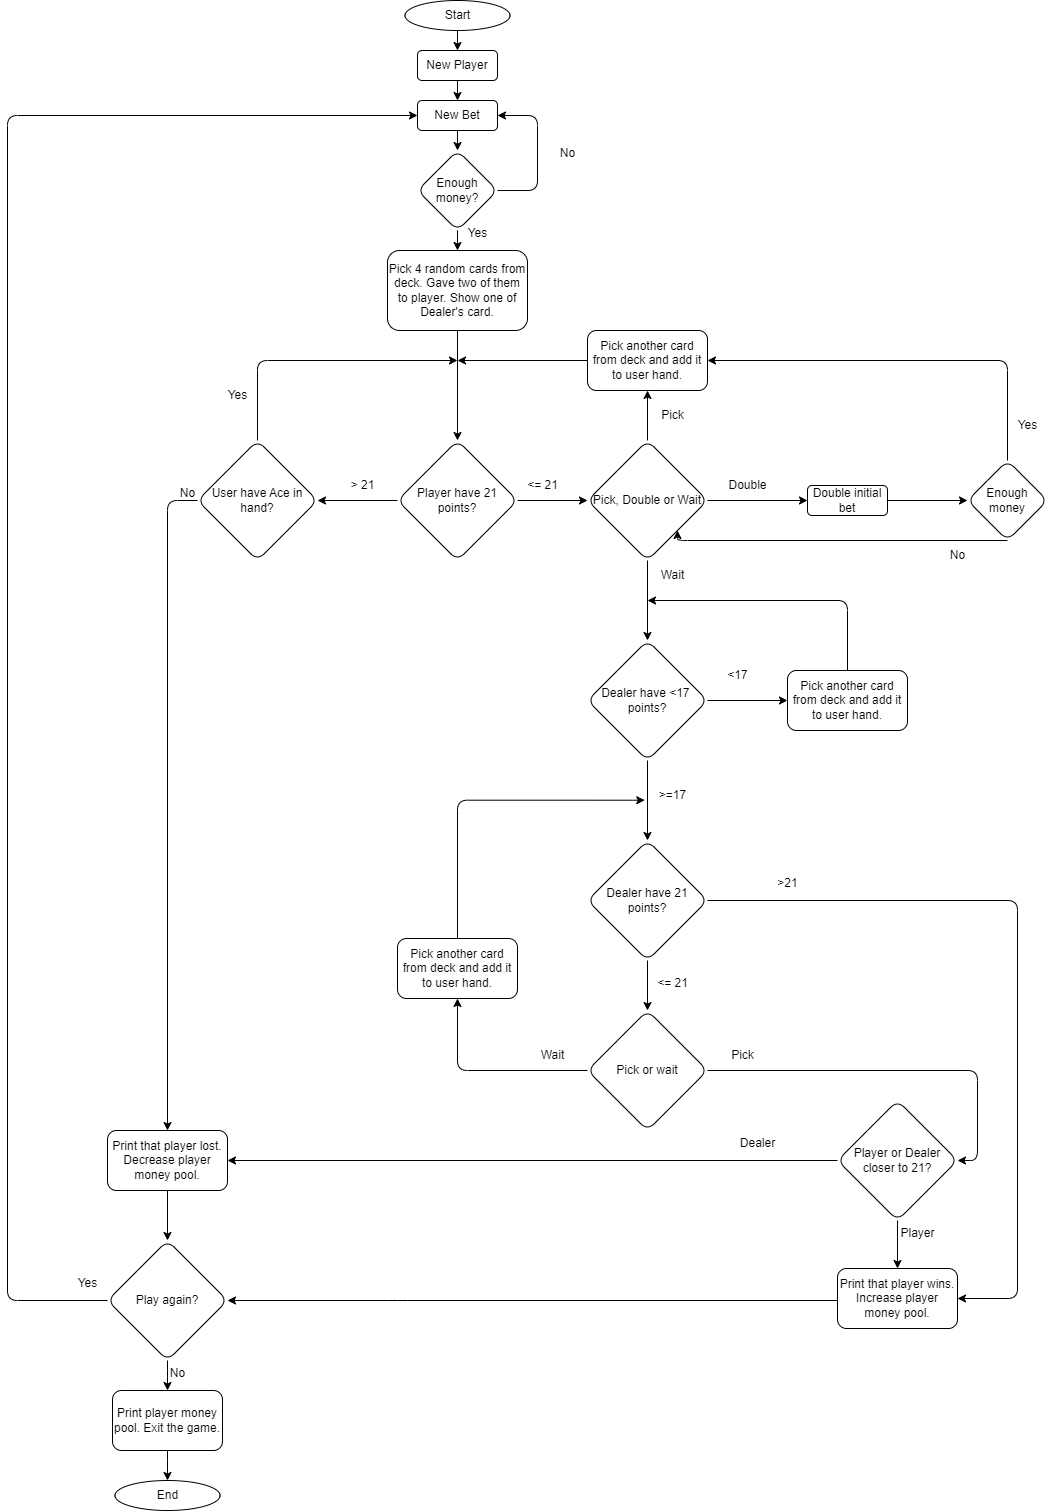

The diagram above was exported from draw.io. Its source (the exported page's mxGraphModel, read from the mxfile embedded in the PNG):
<mxGraphModel dx="1426" dy="769" grid="1" gridSize="10" guides="1" tooltips="1" connect="1" arrows="1" fold="1" page="1" pageScale="1" pageWidth="850" pageHeight="1100" math="0" shadow="0">
  <root>
    <mxCell id="0" />
    <mxCell id="1" parent="0" />
    <mxCell id="dg41UJsL33ad8yfSicbZ-10" style="edgeStyle=orthogonalEdgeStyle;rounded=1;orthogonalLoop=1;jettySize=auto;html=1;entryX=0.5;entryY=0;entryDx=0;entryDy=0;" edge="1" parent="1" target="dg41UJsL33ad8yfSicbZ-3">
      <mxGeometry relative="1" as="geometry">
        <mxPoint x="710" y="70" as="sourcePoint" />
      </mxGeometry>
    </mxCell>
    <mxCell id="dg41UJsL33ad8yfSicbZ-11" style="edgeStyle=orthogonalEdgeStyle;rounded=1;orthogonalLoop=1;jettySize=auto;html=1;entryX=0.5;entryY=0;entryDx=0;entryDy=0;" edge="1" parent="1" source="dg41UJsL33ad8yfSicbZ-3" target="dg41UJsL33ad8yfSicbZ-4">
      <mxGeometry relative="1" as="geometry" />
    </mxCell>
    <mxCell id="dg41UJsL33ad8yfSicbZ-3" value="New Player" style="rounded=1;whiteSpace=wrap;html=1;" vertex="1" parent="1">
      <mxGeometry x="670" y="90" width="80" height="30" as="geometry" />
    </mxCell>
    <mxCell id="dg41UJsL33ad8yfSicbZ-8" value="" style="edgeStyle=orthogonalEdgeStyle;rounded=1;orthogonalLoop=1;jettySize=auto;html=1;" edge="1" parent="1" source="dg41UJsL33ad8yfSicbZ-4" target="dg41UJsL33ad8yfSicbZ-5">
      <mxGeometry relative="1" as="geometry" />
    </mxCell>
    <mxCell id="dg41UJsL33ad8yfSicbZ-4" value="New Bet" style="rounded=1;whiteSpace=wrap;html=1;" vertex="1" parent="1">
      <mxGeometry x="670" y="140" width="80" height="30" as="geometry" />
    </mxCell>
    <mxCell id="dg41UJsL33ad8yfSicbZ-6" style="edgeStyle=orthogonalEdgeStyle;rounded=1;orthogonalLoop=1;jettySize=auto;html=1;entryX=1;entryY=0.5;entryDx=0;entryDy=0;" edge="1" parent="1" target="dg41UJsL33ad8yfSicbZ-4">
      <mxGeometry relative="1" as="geometry">
        <mxPoint x="750.0014285714285" y="230.02857142857135" as="sourcePoint" />
        <mxPoint x="760" y="160" as="targetPoint" />
        <Array as="points">
          <mxPoint x="790" y="230" />
          <mxPoint x="790" y="155" />
        </Array>
      </mxGeometry>
    </mxCell>
    <mxCell id="dg41UJsL33ad8yfSicbZ-12" style="edgeStyle=orthogonalEdgeStyle;rounded=1;orthogonalLoop=1;jettySize=auto;html=1;entryX=0.5;entryY=0;entryDx=0;entryDy=0;" edge="1" parent="1" source="dg41UJsL33ad8yfSicbZ-5" target="dg41UJsL33ad8yfSicbZ-9">
      <mxGeometry relative="1" as="geometry" />
    </mxCell>
    <mxCell id="dg41UJsL33ad8yfSicbZ-5" value="Enough money?" style="rhombus;whiteSpace=wrap;html=1;rounded=1;" vertex="1" parent="1">
      <mxGeometry x="670" y="190" width="80" height="80" as="geometry" />
    </mxCell>
    <mxCell id="dg41UJsL33ad8yfSicbZ-23" style="edgeStyle=orthogonalEdgeStyle;rounded=1;orthogonalLoop=1;jettySize=auto;html=1;entryX=0.5;entryY=0;entryDx=0;entryDy=0;" edge="1" parent="1" source="dg41UJsL33ad8yfSicbZ-9" target="dg41UJsL33ad8yfSicbZ-13">
      <mxGeometry relative="1" as="geometry" />
    </mxCell>
    <mxCell id="dg41UJsL33ad8yfSicbZ-9" value="&lt;div style=&quot;&quot;&gt;&lt;span style=&quot;background-color: initial;&quot;&gt;Pick 4 random cards from deck. Gave two of them to player. Show one of Dealer's card.&lt;/span&gt;&lt;/div&gt;" style="rounded=1;whiteSpace=wrap;html=1;align=center;" vertex="1" parent="1">
      <mxGeometry x="640" y="290" width="140" height="80" as="geometry" />
    </mxCell>
    <mxCell id="dg41UJsL33ad8yfSicbZ-29" style="edgeStyle=orthogonalEdgeStyle;rounded=1;orthogonalLoop=1;jettySize=auto;html=1;entryX=0;entryY=0.5;entryDx=0;entryDy=0;" edge="1" parent="1" source="dg41UJsL33ad8yfSicbZ-13" target="dg41UJsL33ad8yfSicbZ-27">
      <mxGeometry relative="1" as="geometry" />
    </mxCell>
    <mxCell id="dg41UJsL33ad8yfSicbZ-84" value="" style="edgeStyle=orthogonalEdgeStyle;rounded=1;orthogonalLoop=1;jettySize=auto;html=1;" edge="1" parent="1" source="dg41UJsL33ad8yfSicbZ-13" target="dg41UJsL33ad8yfSicbZ-83">
      <mxGeometry relative="1" as="geometry" />
    </mxCell>
    <mxCell id="dg41UJsL33ad8yfSicbZ-13" value="Player have 21 points?" style="rhombus;whiteSpace=wrap;html=1;rounded=1;" vertex="1" parent="1">
      <mxGeometry x="650" y="480" width="120" height="120" as="geometry" />
    </mxCell>
    <mxCell id="dg41UJsL33ad8yfSicbZ-66" style="edgeStyle=orthogonalEdgeStyle;rounded=1;orthogonalLoop=1;jettySize=auto;html=1;entryX=0.5;entryY=0;entryDx=0;entryDy=0;" edge="1" parent="1" source="dg41UJsL33ad8yfSicbZ-15" target="dg41UJsL33ad8yfSicbZ-65">
      <mxGeometry relative="1" as="geometry" />
    </mxCell>
    <mxCell id="dg41UJsL33ad8yfSicbZ-15" value="Print player money pool. Exit the game." style="rounded=1;whiteSpace=wrap;html=1;" vertex="1" parent="1">
      <mxGeometry x="365" y="1430" width="110" height="60" as="geometry" />
    </mxCell>
    <mxCell id="dg41UJsL33ad8yfSicbZ-20" style="edgeStyle=orthogonalEdgeStyle;rounded=1;orthogonalLoop=1;jettySize=auto;html=1;entryX=0.5;entryY=0;entryDx=0;entryDy=0;" edge="1" parent="1" source="dg41UJsL33ad8yfSicbZ-16" target="dg41UJsL33ad8yfSicbZ-17">
      <mxGeometry relative="1" as="geometry" />
    </mxCell>
    <mxCell id="dg41UJsL33ad8yfSicbZ-16" value="Print that player lost. Decrease player money pool." style="rounded=1;whiteSpace=wrap;html=1;" vertex="1" parent="1">
      <mxGeometry x="360" y="1170" width="120" height="60" as="geometry" />
    </mxCell>
    <mxCell id="dg41UJsL33ad8yfSicbZ-18" style="edgeStyle=orthogonalEdgeStyle;rounded=1;orthogonalLoop=1;jettySize=auto;html=1;entryX=0;entryY=0.5;entryDx=0;entryDy=0;exitX=0;exitY=0.5;exitDx=0;exitDy=0;" edge="1" parent="1" source="dg41UJsL33ad8yfSicbZ-17" target="dg41UJsL33ad8yfSicbZ-4">
      <mxGeometry relative="1" as="geometry">
        <mxPoint x="350" y="150" as="targetPoint" />
        <Array as="points">
          <mxPoint x="260" y="1340" />
          <mxPoint x="260" y="155" />
        </Array>
      </mxGeometry>
    </mxCell>
    <mxCell id="dg41UJsL33ad8yfSicbZ-22" style="edgeStyle=orthogonalEdgeStyle;rounded=1;orthogonalLoop=1;jettySize=auto;html=1;entryX=0.5;entryY=0;entryDx=0;entryDy=0;" edge="1" parent="1" source="dg41UJsL33ad8yfSicbZ-17" target="dg41UJsL33ad8yfSicbZ-15">
      <mxGeometry relative="1" as="geometry" />
    </mxCell>
    <mxCell id="dg41UJsL33ad8yfSicbZ-17" value="Play again?" style="rhombus;whiteSpace=wrap;html=1;rounded=1;" vertex="1" parent="1">
      <mxGeometry x="360" y="1280" width="120" height="120" as="geometry" />
    </mxCell>
    <mxCell id="dg41UJsL33ad8yfSicbZ-19" style="edgeStyle=orthogonalEdgeStyle;rounded=1;orthogonalLoop=1;jettySize=auto;html=1;entryX=0.5;entryY=0;entryDx=0;entryDy=0;exitX=0;exitY=0.5;exitDx=0;exitDy=0;" edge="1" parent="1" source="dg41UJsL33ad8yfSicbZ-83" target="dg41UJsL33ad8yfSicbZ-16">
      <mxGeometry relative="1" as="geometry">
        <mxPoint x="420" y="540" as="sourcePoint" />
      </mxGeometry>
    </mxCell>
    <mxCell id="dg41UJsL33ad8yfSicbZ-31" style="edgeStyle=orthogonalEdgeStyle;rounded=1;orthogonalLoop=1;jettySize=auto;html=1;exitX=0;exitY=0.5;exitDx=0;exitDy=0;" edge="1" parent="1" source="dg41UJsL33ad8yfSicbZ-24">
      <mxGeometry relative="1" as="geometry">
        <mxPoint x="710" y="400" as="targetPoint" />
      </mxGeometry>
    </mxCell>
    <mxCell id="dg41UJsL33ad8yfSicbZ-24" value="Pick another card from deck and add it to user hand." style="rounded=1;whiteSpace=wrap;html=1;" vertex="1" parent="1">
      <mxGeometry x="840" y="370" width="120" height="60" as="geometry" />
    </mxCell>
    <mxCell id="dg41UJsL33ad8yfSicbZ-30" style="edgeStyle=orthogonalEdgeStyle;rounded=1;orthogonalLoop=1;jettySize=auto;html=1;entryX=0.5;entryY=1;entryDx=0;entryDy=0;" edge="1" parent="1" source="dg41UJsL33ad8yfSicbZ-27" target="dg41UJsL33ad8yfSicbZ-24">
      <mxGeometry relative="1" as="geometry" />
    </mxCell>
    <mxCell id="dg41UJsL33ad8yfSicbZ-40" style="edgeStyle=orthogonalEdgeStyle;rounded=1;orthogonalLoop=1;jettySize=auto;html=1;entryX=0;entryY=0.5;entryDx=0;entryDy=0;" edge="1" parent="1" source="dg41UJsL33ad8yfSicbZ-27" target="dg41UJsL33ad8yfSicbZ-36">
      <mxGeometry relative="1" as="geometry" />
    </mxCell>
    <mxCell id="dg41UJsL33ad8yfSicbZ-43" value="" style="edgeStyle=orthogonalEdgeStyle;rounded=1;orthogonalLoop=1;jettySize=auto;html=1;" edge="1" parent="1" source="dg41UJsL33ad8yfSicbZ-27" target="dg41UJsL33ad8yfSicbZ-42">
      <mxGeometry relative="1" as="geometry" />
    </mxCell>
    <mxCell id="dg41UJsL33ad8yfSicbZ-27" value="Pick, Double or Wait" style="rhombus;whiteSpace=wrap;html=1;rounded=1;" vertex="1" parent="1">
      <mxGeometry x="840" y="480" width="120" height="120" as="geometry" />
    </mxCell>
    <mxCell id="dg41UJsL33ad8yfSicbZ-41" style="edgeStyle=orthogonalEdgeStyle;rounded=1;orthogonalLoop=1;jettySize=auto;html=1;entryX=0;entryY=0.5;entryDx=0;entryDy=0;" edge="1" parent="1" source="dg41UJsL33ad8yfSicbZ-36" target="dg41UJsL33ad8yfSicbZ-37">
      <mxGeometry relative="1" as="geometry" />
    </mxCell>
    <mxCell id="dg41UJsL33ad8yfSicbZ-36" value="Double initial bet" style="rounded=1;whiteSpace=wrap;html=1;" vertex="1" parent="1">
      <mxGeometry x="1060" y="525" width="80" height="30" as="geometry" />
    </mxCell>
    <mxCell id="dg41UJsL33ad8yfSicbZ-38" style="edgeStyle=orthogonalEdgeStyle;rounded=1;orthogonalLoop=1;jettySize=auto;html=1;entryX=1;entryY=0.5;entryDx=0;entryDy=0;" edge="1" parent="1" source="dg41UJsL33ad8yfSicbZ-37" target="dg41UJsL33ad8yfSicbZ-24">
      <mxGeometry relative="1" as="geometry">
        <Array as="points">
          <mxPoint x="1260" y="400" />
        </Array>
      </mxGeometry>
    </mxCell>
    <mxCell id="dg41UJsL33ad8yfSicbZ-39" style="edgeStyle=orthogonalEdgeStyle;rounded=1;orthogonalLoop=1;jettySize=auto;html=1;entryX=1;entryY=1;entryDx=0;entryDy=0;exitX=0.5;exitY=1;exitDx=0;exitDy=0;" edge="1" parent="1" source="dg41UJsL33ad8yfSicbZ-37" target="dg41UJsL33ad8yfSicbZ-27">
      <mxGeometry relative="1" as="geometry">
        <Array as="points">
          <mxPoint x="930" y="580" />
        </Array>
      </mxGeometry>
    </mxCell>
    <mxCell id="dg41UJsL33ad8yfSicbZ-37" value="Enough money" style="rhombus;whiteSpace=wrap;html=1;rounded=1;" vertex="1" parent="1">
      <mxGeometry x="1220" y="500" width="80" height="80" as="geometry" />
    </mxCell>
    <mxCell id="dg41UJsL33ad8yfSicbZ-48" value="" style="edgeStyle=orthogonalEdgeStyle;rounded=1;orthogonalLoop=1;jettySize=auto;html=1;" edge="1" parent="1" source="dg41UJsL33ad8yfSicbZ-42" target="dg41UJsL33ad8yfSicbZ-47">
      <mxGeometry relative="1" as="geometry" />
    </mxCell>
    <mxCell id="dg41UJsL33ad8yfSicbZ-98" style="edgeStyle=orthogonalEdgeStyle;rounded=1;orthogonalLoop=1;jettySize=auto;html=1;entryX=0;entryY=0.5;entryDx=0;entryDy=0;" edge="1" parent="1" source="dg41UJsL33ad8yfSicbZ-42" target="dg41UJsL33ad8yfSicbZ-96">
      <mxGeometry relative="1" as="geometry" />
    </mxCell>
    <mxCell id="dg41UJsL33ad8yfSicbZ-42" value="Dealer have &amp;lt;17&amp;nbsp; points?" style="rhombus;whiteSpace=wrap;html=1;rounded=1;" vertex="1" parent="1">
      <mxGeometry x="840" y="680" width="120" height="120" as="geometry" />
    </mxCell>
    <mxCell id="dg41UJsL33ad8yfSicbZ-46" value="&amp;lt;17" style="text;html=1;align=center;verticalAlign=middle;resizable=0;points=[];autosize=1;strokeColor=none;fillColor=none;rounded=1;" vertex="1" parent="1">
      <mxGeometry x="970" y="700" width="40" height="30" as="geometry" />
    </mxCell>
    <mxCell id="dg41UJsL33ad8yfSicbZ-50" value="" style="edgeStyle=orthogonalEdgeStyle;rounded=1;orthogonalLoop=1;jettySize=auto;html=1;" edge="1" parent="1" source="dg41UJsL33ad8yfSicbZ-47" target="dg41UJsL33ad8yfSicbZ-49">
      <mxGeometry relative="1" as="geometry" />
    </mxCell>
    <mxCell id="dg41UJsL33ad8yfSicbZ-112" style="edgeStyle=orthogonalEdgeStyle;rounded=1;orthogonalLoop=1;jettySize=auto;html=1;entryX=1;entryY=0.5;entryDx=0;entryDy=0;" edge="1" parent="1" source="dg41UJsL33ad8yfSicbZ-47" target="dg41UJsL33ad8yfSicbZ-101">
      <mxGeometry relative="1" as="geometry">
        <Array as="points">
          <mxPoint x="1270" y="940" />
          <mxPoint x="1270" y="1338" />
        </Array>
      </mxGeometry>
    </mxCell>
    <mxCell id="dg41UJsL33ad8yfSicbZ-47" value="Dealer have 21 points?" style="rhombus;whiteSpace=wrap;html=1;rounded=1;" vertex="1" parent="1">
      <mxGeometry x="840" y="880" width="120" height="120" as="geometry" />
    </mxCell>
    <mxCell id="dg41UJsL33ad8yfSicbZ-53" style="edgeStyle=orthogonalEdgeStyle;rounded=1;orthogonalLoop=1;jettySize=auto;html=1;entryX=0.5;entryY=1;entryDx=0;entryDy=0;" edge="1" parent="1" source="dg41UJsL33ad8yfSicbZ-49" target="dg41UJsL33ad8yfSicbZ-51">
      <mxGeometry relative="1" as="geometry" />
    </mxCell>
    <mxCell id="dg41UJsL33ad8yfSicbZ-69" value="" style="edgeStyle=orthogonalEdgeStyle;rounded=1;orthogonalLoop=1;jettySize=auto;html=1;entryX=1;entryY=0.5;entryDx=0;entryDy=0;" edge="1" parent="1" source="dg41UJsL33ad8yfSicbZ-49" target="dg41UJsL33ad8yfSicbZ-68">
      <mxGeometry relative="1" as="geometry">
        <Array as="points" />
      </mxGeometry>
    </mxCell>
    <mxCell id="dg41UJsL33ad8yfSicbZ-49" value="Pick or wait" style="rhombus;whiteSpace=wrap;html=1;rounded=1;" vertex="1" parent="1">
      <mxGeometry x="840" y="1050" width="120" height="120" as="geometry" />
    </mxCell>
    <mxCell id="dg41UJsL33ad8yfSicbZ-108" style="edgeStyle=orthogonalEdgeStyle;rounded=1;orthogonalLoop=1;jettySize=auto;html=1;entryX=-0.055;entryY=0.657;entryDx=0;entryDy=0;entryPerimeter=0;" edge="1" parent="1" source="dg41UJsL33ad8yfSicbZ-51" target="dg41UJsL33ad8yfSicbZ-54">
      <mxGeometry relative="1" as="geometry">
        <mxPoint x="880" y="840" as="targetPoint" />
        <Array as="points">
          <mxPoint x="710" y="840" />
        </Array>
      </mxGeometry>
    </mxCell>
    <mxCell id="dg41UJsL33ad8yfSicbZ-51" value="Pick another card from deck and add it to user hand." style="rounded=1;whiteSpace=wrap;html=1;" vertex="1" parent="1">
      <mxGeometry x="650" y="978" width="120" height="60" as="geometry" />
    </mxCell>
    <mxCell id="dg41UJsL33ad8yfSicbZ-54" value="&amp;gt;=17" style="text;html=1;align=center;verticalAlign=middle;resizable=0;points=[];autosize=1;strokeColor=none;fillColor=none;rounded=1;" vertex="1" parent="1">
      <mxGeometry x="900" y="820" width="50" height="30" as="geometry" />
    </mxCell>
    <mxCell id="dg41UJsL33ad8yfSicbZ-56" value="Pick" style="text;html=1;align=center;verticalAlign=middle;resizable=0;points=[];autosize=1;strokeColor=none;fillColor=none;rounded=1;" vertex="1" parent="1">
      <mxGeometry x="970" y="1080" width="50" height="30" as="geometry" />
    </mxCell>
    <mxCell id="dg41UJsL33ad8yfSicbZ-57" value="Pick" style="text;html=1;align=center;verticalAlign=middle;resizable=0;points=[];autosize=1;strokeColor=none;fillColor=none;rounded=1;" vertex="1" parent="1">
      <mxGeometry x="900" y="440" width="50" height="30" as="geometry" />
    </mxCell>
    <mxCell id="dg41UJsL33ad8yfSicbZ-58" value="Double" style="text;html=1;align=center;verticalAlign=middle;resizable=0;points=[];autosize=1;strokeColor=none;fillColor=none;rounded=1;" vertex="1" parent="1">
      <mxGeometry x="970" y="510" width="60" height="30" as="geometry" />
    </mxCell>
    <mxCell id="dg41UJsL33ad8yfSicbZ-59" value="Wait" style="text;html=1;align=center;verticalAlign=middle;resizable=0;points=[];autosize=1;strokeColor=none;fillColor=none;rounded=1;" vertex="1" parent="1">
      <mxGeometry x="900" y="600" width="50" height="30" as="geometry" />
    </mxCell>
    <mxCell id="dg41UJsL33ad8yfSicbZ-60" value="&amp;gt; 21" style="text;html=1;align=center;verticalAlign=middle;resizable=0;points=[];autosize=1;strokeColor=none;fillColor=none;rounded=1;" vertex="1" parent="1">
      <mxGeometry x="590" y="510" width="50" height="30" as="geometry" />
    </mxCell>
    <mxCell id="dg41UJsL33ad8yfSicbZ-61" value="&amp;lt;= 21" style="text;html=1;align=center;verticalAlign=middle;resizable=0;points=[];autosize=1;strokeColor=none;fillColor=none;rounded=1;" vertex="1" parent="1">
      <mxGeometry x="770" y="510" width="50" height="30" as="geometry" />
    </mxCell>
    <mxCell id="dg41UJsL33ad8yfSicbZ-65" value="End" style="ellipse;whiteSpace=wrap;html=1;rounded=1;" vertex="1" parent="1">
      <mxGeometry x="367.5" y="1520" width="105" height="30" as="geometry" />
    </mxCell>
    <mxCell id="dg41UJsL33ad8yfSicbZ-67" value="Start" style="ellipse;whiteSpace=wrap;html=1;rounded=1;" vertex="1" parent="1">
      <mxGeometry x="657.5" y="40" width="105" height="30" as="geometry" />
    </mxCell>
    <mxCell id="dg41UJsL33ad8yfSicbZ-105" style="edgeStyle=orthogonalEdgeStyle;rounded=1;orthogonalLoop=1;jettySize=auto;html=1;entryX=1;entryY=0.5;entryDx=0;entryDy=0;" edge="1" parent="1" source="dg41UJsL33ad8yfSicbZ-68" target="dg41UJsL33ad8yfSicbZ-16">
      <mxGeometry relative="1" as="geometry" />
    </mxCell>
    <mxCell id="dg41UJsL33ad8yfSicbZ-109" style="edgeStyle=orthogonalEdgeStyle;rounded=1;orthogonalLoop=1;jettySize=auto;html=1;entryX=0.5;entryY=0;entryDx=0;entryDy=0;" edge="1" parent="1" source="dg41UJsL33ad8yfSicbZ-68" target="dg41UJsL33ad8yfSicbZ-101">
      <mxGeometry relative="1" as="geometry" />
    </mxCell>
    <mxCell id="dg41UJsL33ad8yfSicbZ-68" value="Player or Dealer closer to 21?" style="rhombus;whiteSpace=wrap;html=1;rounded=1;" vertex="1" parent="1">
      <mxGeometry x="1090" y="1140" width="120" height="120" as="geometry" />
    </mxCell>
    <mxCell id="dg41UJsL33ad8yfSicbZ-87" style="edgeStyle=orthogonalEdgeStyle;rounded=1;orthogonalLoop=1;jettySize=auto;html=1;exitX=0.5;exitY=0;exitDx=0;exitDy=0;" edge="1" parent="1" source="dg41UJsL33ad8yfSicbZ-83">
      <mxGeometry relative="1" as="geometry">
        <mxPoint x="710" y="400" as="targetPoint" />
        <Array as="points">
          <mxPoint x="510" y="400" />
        </Array>
      </mxGeometry>
    </mxCell>
    <mxCell id="dg41UJsL33ad8yfSicbZ-83" value="User have Ace in hand?" style="rhombus;whiteSpace=wrap;html=1;rounded=1;" vertex="1" parent="1">
      <mxGeometry x="450" y="480" width="120" height="120" as="geometry" />
    </mxCell>
    <mxCell id="dg41UJsL33ad8yfSicbZ-85" value="No" style="text;html=1;align=center;verticalAlign=middle;resizable=0;points=[];autosize=1;strokeColor=none;fillColor=none;rounded=1;" vertex="1" parent="1">
      <mxGeometry x="420" y="518" width="40" height="30" as="geometry" />
    </mxCell>
    <mxCell id="dg41UJsL33ad8yfSicbZ-88" value="Yes" style="text;html=1;align=center;verticalAlign=middle;resizable=0;points=[];autosize=1;strokeColor=none;fillColor=none;rounded=1;" vertex="1" parent="1">
      <mxGeometry x="470" y="420" width="40" height="30" as="geometry" />
    </mxCell>
    <mxCell id="dg41UJsL33ad8yfSicbZ-89" value="No" style="text;html=1;align=center;verticalAlign=middle;resizable=0;points=[];autosize=1;strokeColor=none;fillColor=none;rounded=1;" vertex="1" parent="1">
      <mxGeometry x="800" y="178" width="40" height="30" as="geometry" />
    </mxCell>
    <mxCell id="dg41UJsL33ad8yfSicbZ-90" value="Yes" style="text;html=1;align=center;verticalAlign=middle;resizable=0;points=[];autosize=1;strokeColor=none;fillColor=none;rounded=1;" vertex="1" parent="1">
      <mxGeometry x="710" y="258" width="40" height="30" as="geometry" />
    </mxCell>
    <mxCell id="dg41UJsL33ad8yfSicbZ-91" value="No" style="text;html=1;align=center;verticalAlign=middle;resizable=0;points=[];autosize=1;strokeColor=none;fillColor=none;rounded=1;" vertex="1" parent="1">
      <mxGeometry x="410" y="1398" width="40" height="30" as="geometry" />
    </mxCell>
    <mxCell id="dg41UJsL33ad8yfSicbZ-92" value="Yes" style="text;html=1;align=center;verticalAlign=middle;resizable=0;points=[];autosize=1;strokeColor=none;fillColor=none;rounded=1;" vertex="1" parent="1">
      <mxGeometry x="320" y="1308" width="40" height="30" as="geometry" />
    </mxCell>
    <mxCell id="dg41UJsL33ad8yfSicbZ-93" value="Yes" style="text;html=1;align=center;verticalAlign=middle;resizable=0;points=[];autosize=1;strokeColor=none;fillColor=none;rounded=1;" vertex="1" parent="1">
      <mxGeometry x="1260" y="450" width="40" height="30" as="geometry" />
    </mxCell>
    <mxCell id="dg41UJsL33ad8yfSicbZ-94" value="No" style="text;html=1;align=center;verticalAlign=middle;resizable=0;points=[];autosize=1;strokeColor=none;fillColor=none;rounded=1;" vertex="1" parent="1">
      <mxGeometry x="1190" y="580" width="40" height="30" as="geometry" />
    </mxCell>
    <mxCell id="dg41UJsL33ad8yfSicbZ-95" value="Wait" style="text;html=1;align=center;verticalAlign=middle;resizable=0;points=[];autosize=1;strokeColor=none;fillColor=none;rounded=1;" vertex="1" parent="1">
      <mxGeometry x="780" y="1080" width="50" height="30" as="geometry" />
    </mxCell>
    <mxCell id="dg41UJsL33ad8yfSicbZ-99" style="edgeStyle=orthogonalEdgeStyle;rounded=1;orthogonalLoop=1;jettySize=auto;html=1;" edge="1" parent="1" source="dg41UJsL33ad8yfSicbZ-96">
      <mxGeometry relative="1" as="geometry">
        <mxPoint x="900" y="640" as="targetPoint" />
        <Array as="points">
          <mxPoint x="1100" y="640" />
        </Array>
      </mxGeometry>
    </mxCell>
    <mxCell id="dg41UJsL33ad8yfSicbZ-96" value="Pick another card from deck and add it to user hand." style="rounded=1;whiteSpace=wrap;html=1;" vertex="1" parent="1">
      <mxGeometry x="1040" y="710" width="120" height="60" as="geometry" />
    </mxCell>
    <mxCell id="dg41UJsL33ad8yfSicbZ-100" value="&amp;lt;= 21" style="text;html=1;align=center;verticalAlign=middle;resizable=0;points=[];autosize=1;strokeColor=none;fillColor=none;rounded=1;" vertex="1" parent="1">
      <mxGeometry x="900" y="1008" width="50" height="30" as="geometry" />
    </mxCell>
    <mxCell id="dg41UJsL33ad8yfSicbZ-106" style="edgeStyle=orthogonalEdgeStyle;rounded=1;orthogonalLoop=1;jettySize=auto;html=1;entryX=1;entryY=0.5;entryDx=0;entryDy=0;" edge="1" parent="1" source="dg41UJsL33ad8yfSicbZ-101" target="dg41UJsL33ad8yfSicbZ-17">
      <mxGeometry relative="1" as="geometry">
        <Array as="points">
          <mxPoint x="650" y="1340" />
        </Array>
      </mxGeometry>
    </mxCell>
    <mxCell id="dg41UJsL33ad8yfSicbZ-101" value="Print that player wins. Increase player money pool." style="whiteSpace=wrap;html=1;rounded=1;" vertex="1" parent="1">
      <mxGeometry x="1090" y="1308" width="120" height="60" as="geometry" />
    </mxCell>
    <mxCell id="dg41UJsL33ad8yfSicbZ-110" value="Dealer" style="text;html=1;align=center;verticalAlign=middle;resizable=0;points=[];autosize=1;strokeColor=none;fillColor=none;rounded=1;" vertex="1" parent="1">
      <mxGeometry x="980" y="1168" width="60" height="30" as="geometry" />
    </mxCell>
    <mxCell id="dg41UJsL33ad8yfSicbZ-111" value="Player" style="text;html=1;align=center;verticalAlign=middle;resizable=0;points=[];autosize=1;strokeColor=none;fillColor=none;rounded=1;" vertex="1" parent="1">
      <mxGeometry x="1140" y="1258" width="60" height="30" as="geometry" />
    </mxCell>
    <mxCell id="dg41UJsL33ad8yfSicbZ-113" value="&amp;gt;21" style="text;html=1;align=center;verticalAlign=middle;resizable=0;points=[];autosize=1;strokeColor=none;fillColor=none;rounded=1;" vertex="1" parent="1">
      <mxGeometry x="1020" y="908" width="40" height="30" as="geometry" />
    </mxCell>
  </root>
</mxGraphModel>